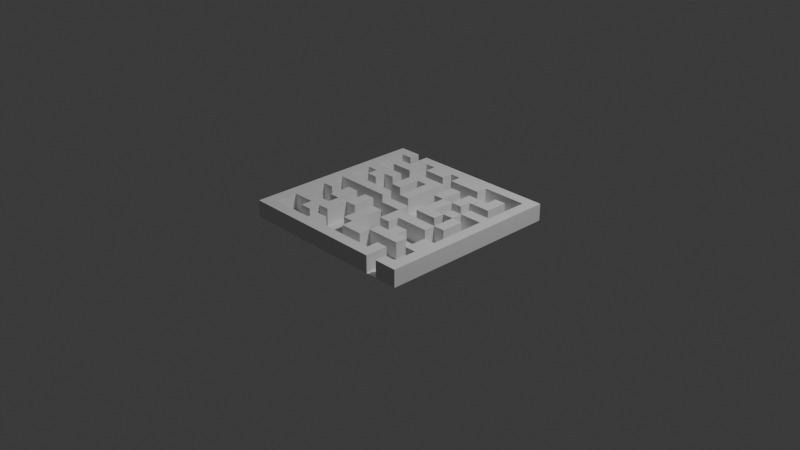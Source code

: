 # Source: untitled1.blend  (saved by Blender 4.3.34; exported with 4.5.12 LTS)
import bpy
from mathutils import Matrix  # noqa: F401  (used for matrix-valued properties, if any)

bpy.ops.wm.read_factory_settings(use_empty=True)
scene = bpy.context.scene
scene.name = 'Scene'

# ---- collections
col_collection = bpy.data.collections.new('Collection'); scene.collection.children.link(col_collection)

# ---- world
world_world = bpy.data.worlds.new('World'); scene.world = world_world
world_world.use_nodes = True; world_world.node_tree.nodes.clear()
_N = world_world.node_tree.nodes; _L = world_world.node_tree.links
n0 = _N.new('ShaderNodeOutputWorld'); n0.name = 'World Output'; n0.location = (300, 300)
n1 = _N.new('ShaderNodeBackground'); n1.name = 'Background'; n1.location = (10, 300)
n1.inputs[0].default_value = (0.05088, 0.05088, 0.05088, 1.0)
_L.new(n1.outputs[0], n0.inputs[0])
n0.is_active_output = True
world_world.color = (0.05088, 0.05088, 0.05088)
world_world.sun_shadow_jitter_overblur = 0.0

# ---- cameras
cam_camera = bpy.data.cameras.new('Camera')
cam_camera.clip_end = 100.0
cam_camera.ortho_scale = 7.314

# ---- lights
light_light = bpy.data.lights.new('Light', 'POINT')
light_light.energy = 1000.0
light_light.shadow_soft_size = 0.1

# ---- meshes
me_plane = bpy.data.meshes.new('Plane')
me_plane.from_pydata([(-1.0, -1.0, 0.0), (1.0, -1.0, 0.0), (-1.0, 1.0, 0.0), (1.0, 1.0, 0.0), (-1.0, 0.0, 0.0), (0.0, -1.0, 0.0), (1.0, 0.0, 0.0), (0.0, 1.0, 0.0), (0.0, 0.0, 0.0), (-1.0, -0.5, 0.0), (0.5, -1.0, 0.0), (1.0, 0.5, 0.0), (-0.5, 1.0, 0.0), (-1.0, 0.5, 0.0), (-0.5, -1.0, 0.0), (1.0, -0.5, 0.0), (0.5, 1.0, 0.0), (0.0, 0.5, 0.0), (0.0, -0.5, 0.0), (-0.5, 0.0, 0.0), (0.5, 0.0, 0.0), (0.5, -0.5, 0.0), (-0.5, -0.5, 0.0), (-0.5, 0.5, 0.0), (0.5, 0.5, 0.0), (-1.0, -0.75, 0.0), (0.75, -1.0, 0.0), (1.0, 0.75, 0.0), (-0.75, 1.0, 0.0), (-1.0, 0.25, 0.0), (-0.25, -1.0, 0.0), (1.0, -0.25, 0.0), (0.25, 1.0, 0.0), (0.0, 0.75, 0.0), (0.0, -0.25, 0.0), (-0.75, 0.0, 0.0), (0.25, 0.0, 0.0), (-1.0, -0.25, 0.0), (0.25, -1.0, 0.0), (1.0, 0.25, 0.0), (-0.25, 1.0, 0.0), (-1.0, 0.75, 0.0), (-0.75, -1.0, 0.0), (1.0, -0.75, 0.0), (0.75, 1.0, 0.0), (0.0, 0.25, 0.0), (0.0, -0.75, 0.0), (-0.25, 0.0, 0.0), (0.75, 0.0, 0.0), (0.5, -0.25, 0.0), (0.5, -0.75, 0.0), (0.25, -0.5, 0.0), (0.75, -0.5, 0.0), (-0.5, -0.25, 0.0), (-0.5, -0.75, 0.0), (-0.75, -0.5, 0.0), (-0.25, -0.5, 0.0), (-0.5, 0.75, 0.0), (-0.5, 0.25, 0.0), (-0.75, 0.5, 0.0), (-0.25, 0.5, 0.0), (0.5, 0.75, 0.0), (0.5, 0.25, 0.0), (0.25, 0.5, 0.0), (0.75, 0.5, 0.0), (0.75, 0.25, 0.0), (0.25, 0.25, 0.0), (0.25, 0.75, 0.0), (-0.25, 0.25, 0.0), (-0.75, 0.25, 0.0), (-0.75, 0.75, 0.0), (-0.25, -0.75, 0.0), (-0.75, -0.75, 0.0), (-0.75, -0.25, 0.0), (0.75, -0.75, 0.0), (0.25, -0.75, 0.0), (0.25, -0.25, 0.0), (0.75, -0.25, 0.0), (-0.25, -0.25, 0.0), (-0.25, 0.75, 0.0), (0.75, 0.75, 0.0), (-1.0, -0.875, 0.0), (0.875, -1.0, 0.0), (1.0, 0.875, 0.0), (-0.875, 1.0, 0.0), (-1.0, 0.125, 0.0), (-0.125, -1.0, 0.0), (1.0, -0.125, 0.0), (0.125, 1.0, 0.0), (0.0, 0.875, 0.0), (0.0, -0.125, 0.0), (-0.875, 0.0, 0.0), (0.125, 0.0, 0.0), (-1.0, -0.375, 0.0), (0.375, -1.0, 0.0), (1.0, 0.375, 0.0), (-0.375, 1.0, 0.0), (-1.0, 0.625, 0.0), (-0.625, -1.0, 0.0), (1.0, -0.625, 0.0), (0.625, 1.0, 0.0), (0.0, 0.375, 0.0), (0.0, -0.625, 0.0), (-0.375, 0.0, 0.0), (0.625, 0.0, 0.0), (0.5, -0.125, 0.0), (0.5, -0.625, 0.0), (0.125, -0.5, 0.0), (0.625, -0.5, 0.0), (-0.5, -0.125, 0.0), (-0.5, -0.625, 0.0), (-0.375, -0.5, 0.0), (-0.5, 0.875, 0.0), (-0.5, 0.375, 0.0), (-0.875, 0.5, 0.0), (-0.375, 0.5, 0.0), (0.5, 0.875, 0.0), (0.5, 0.375, 0.0), (0.125, 0.5, 0.0), (0.625, 0.5, 0.0), (-1.0, -0.625, 0.0), (0.625, -1.0, 0.0), (1.0, 0.625, 0.0), (-0.625, 1.0, 0.0), (-1.0, 0.375, 0.0), (-0.375, -1.0, 0.0), (1.0, -0.375, 0.0), (0.375, 1.0, 0.0), (0.0, 0.625, 0.0), (0.0, -0.375, 0.0), (-0.625, 0.0, 0.0), (0.375, 0.0, 0.0), (-1.0, -0.125, 0.0), (0.125, -1.0, 0.0), (1.0, 0.125, 0.0), (-0.125, 1.0, 0.0), (-1.0, 0.875, 0.0), (-0.875, -1.0, 0.0), (1.0, -0.875, 0.0), (0.875, 1.0, 0.0), (0.0, 0.125, 0.0), (0.0, -0.875, 0.0), (-0.125, 0.0, 0.0), (0.875, 0.0, 0.0), (0.5, -0.375, 0.0), (0.5, -0.875, 0.0), (0.375, -0.5, 0.0), (-0.5, -0.375, 0.0), (-0.5, -0.875, 0.0), (-0.625, -0.5, 0.0), (-0.125, -0.5, 0.0), (-0.5, 0.625, 0.0), (-0.5, 0.125, 0.0), (-0.625, 0.5, 0.0), (-0.125, 0.5, 0.0), (0.5, 0.625, 0.0), (0.5, 0.125, 0.0), (0.375, 0.5, 0.0), (0.875, 0.5, 0.0), (0.75, 0.375, 0.0), (0.75, 0.125, 0.0), (0.625, 0.25, 0.0), (0.875, 0.25, 0.0), (0.25, 0.375, 0.0), (0.25, 0.125, 0.0), (0.125, 0.25, 0.0), (0.375, 0.25, 0.0), (0.25, 0.625, 0.0), (0.125, 0.75, 0.0), (0.375, 0.75, 0.0), (-0.25, 0.375, 0.0), (-0.25, 0.125, 0.0), (-0.375, 0.25, 0.0), (-0.125, 0.25, 0.0), (-0.75, 0.375, 0.0), (-0.75, 0.125, 0.0), (-0.875, 0.25, 0.0), (-0.625, 0.25, 0.0), (-0.75, 0.875, 0.0), (-0.75, 0.625, 0.0), (-0.875, 0.75, 0.0), (-0.625, 0.75, 0.0), (-0.25, -0.625, 0.0), (-0.25, -0.875, 0.0), (-0.375, -0.75, 0.0), (-0.125, -0.75, 0.0), (-0.75, -0.625, 0.0), (-0.75, -0.875, 0.0), (-0.875, -0.75, 0.0), (-0.625, -0.75, 0.0), (-0.75, -0.125, 0.0), (-0.75, -0.375, 0.0), (-0.875, -0.25, 0.0), (-0.625, -0.25, 0.0), (0.75, -0.625, 0.0), (0.75, -0.875, 0.0), (0.625, -0.75, 0.0), (0.875, -0.75, 0.0), (0.25, -0.625, 0.0), (0.25, -0.875, 0.0), (0.125, -0.75, 0.0), (0.375, -0.75, 0.0), (0.25, -0.125, 0.0), (0.25, -0.375, 0.0), (0.125, -0.25, 0.0), (0.375, -0.25, 0.0), (0.75, -0.125, 0.0), (0.75, -0.375, 0.0), (0.625, -0.25, 0.0), (0.875, -0.25, 0.0), (-0.25, -0.125, 0.0), (-0.25, -0.375, 0.0), (-0.375, -0.25, 0.0), (-0.125, -0.25, 0.0), (-0.25, 0.625, 0.0), (-0.375, 0.75, 0.0), (-0.125, 0.75, 0.0), (0.75, 0.875, 0.0), (0.75, 0.625, 0.0), (0.625, 0.75, 0.0), (0.875, 0.75, 0.0), (0.875, 0.625, 0.0), (0.625, 0.625, 0.0), (0.625, 0.875, 0.0), (-0.125, 0.625, 0.0), (-0.375, 0.625, 0.0), (-0.375, 0.875, 0.0), (-0.125, -0.375, 0.0), (-0.375, -0.375, 0.0), (-0.375, -0.125, 0.0), (0.875, -0.375, 0.0), (0.625, -0.375, 0.0), (0.625, -0.125, 0.0), (0.375, -0.375, 0.0), (0.125, -0.375, 0.0), (0.125, -0.125, 0.0), (0.375, -0.875, 0.0), (0.125, -0.875, 0.0), (0.125, -0.625, 0.0), (0.875, -0.875, 0.0), (0.625, -0.875, 0.0), (0.625, -0.625, 0.0), (-0.625, -0.375, 0.0), (-0.875, -0.375, 0.0), (-0.875, -0.125, 0.0), (-0.625, -0.875, 0.0), (-0.875, -0.875, 0.0), (-0.875, -0.625, 0.0), (-0.125, -0.875, 0.0), (-0.375, -0.875, 0.0), (-0.375, -0.625, 0.0), (-0.625, 0.625, 0.0), (-0.875, 0.625, 0.0), (-0.875, 0.875, 0.0), (-0.625, 0.125, 0.0), (-0.875, 0.125, 0.0), (-0.875, 0.375, 0.0), (-0.125, 0.125, 0.0), (-0.375, 0.125, 0.0), (-0.375, 0.375, 0.0), (0.375, 0.625, 0.0), (0.125, 0.625, 0.0), (0.375, 0.125, 0.0), (0.125, 0.125, 0.0), (0.125, 0.375, 0.0), (0.875, 0.125, 0.0), (0.625, 0.125, 0.0), (0.625, 0.375, 0.0), (0.875, 0.375, 0.0), (0.375, 0.375, 0.0), (0.375, 0.875, 0.0), (-0.125, 0.375, 0.0), (-0.625, 0.375, 0.0), (-0.625, 0.875, 0.0), (-0.125, -0.625, 0.0), (-0.625, -0.625, 0.0), (-0.625, -0.125, 0.0), (0.875, -0.625, 0.0), (0.375, -0.625, 0.0), (0.375, -0.125, 0.0), (0.875, -0.125, 0.0), (-0.125, -0.125, 0.0), (-0.125, 0.875, 0.0), (0.875, 0.875, 0.0), (-1.0, -0.875, 0.1864), (-1.0, -1.0, 0.1864), (0.875, -1.0, 0.1864), (1.0, -1.0, 0.1864), (1.0, 0.875, 0.1864), (1.0, 1.0, 0.1864), (-0.875, 1.0, 0.1864), (-1.0, 1.0, 0.1864), (-1.0, 0.125, 0.1864), (-1.0, 0.0, 0.1864), (-0.125, -1.0, 0.1864), (0.0, -1.0, 0.1864), (1.0, -0.125, 0.1864), (1.0, 0.0, 0.1864), (0.125, 1.0, 0.1864), (0.0, 1.0, 0.1864), (0.0, 0.875, 0.1864), (0.0, -0.125, 0.1864), (0.0, 0.0, 0.1864), (-0.875, 0.0, 0.1864), (0.125, 0.0, 0.1864), (-1.0, -0.375, 0.1864), (-1.0, -0.5, 0.1864), (0.375, -1.0, 0.1864), (0.5, -1.0, 0.1864), (1.0, 0.375, 0.1864), (1.0, 0.5, 0.1864), (-0.375, 1.0, 0.1864), (-0.5, 1.0, 0.1864), (-1.0, 0.625, 0.1864), (-1.0, 0.5, 0.1864), (-0.625, -1.0, 0.1864), (-0.5, -1.0, 0.1864), (1.0, -0.625, 0.1864), (1.0, -0.5, 0.1864), (0.625, 1.0, 0.1864), (0.5, 1.0, 0.1864), (0.0, 0.375, 0.1864), (0.0, 0.5, 0.1864), (0.0, -0.625, 0.1864), (0.0, -0.5, 0.1864), (-0.375, 0.0, 0.1864), (-0.5, 0.0, 0.1864), (0.5, -0.625, 0.1864), (0.5, -0.5, 0.1864), (0.625, -0.5, 0.1864), (-0.5, -0.625, 0.1864), (-0.5, -0.5, 0.1864), (-0.875, -0.5, 0.1864), (-0.375, -0.5, 0.1864), (-0.5, 0.875, 0.1864), (-0.5, 0.375, 0.1864), (-0.5, 0.5, 0.1864), (-0.875, 0.5, 0.1864), (0.5, 0.875, 0.1864), (0.5, 0.375, 0.1864), (0.5, 0.5, 0.1864), (0.625, 0.5, 0.1864), (-1.0, -0.625, 0.1864), (-1.0, -0.75, 0.1864), (1.0, 0.625, 0.1864), (1.0, 0.75, 0.1864), (-1.0, 0.375, 0.1864), (-1.0, 0.25, 0.1864), (-0.375, -1.0, 0.1864), (-0.25, -1.0, 0.1864), (1.0, -0.375, 0.1864), (1.0, -0.25, 0.1864), (0.375, 1.0, 0.1864), (0.25, 1.0, 0.1864), (0.0, -0.375, 0.1864), (0.0, -0.25, 0.1864), (-0.625, 0.0, 0.1864), (-0.75, 0.0, 0.1864), (0.375, 0.0, 0.1864), (0.25, 0.0, 0.1864), (-1.0, -0.125, 0.1864), (-1.0, -0.25, 0.1864), (0.125, -1.0, 0.1864), (0.25, -1.0, 0.1864), (1.0, 0.125, 0.1864), (1.0, 0.25, 0.1864), (-0.125, 1.0, 0.1864), (-0.25, 1.0, 0.1864), (-1.0, 0.875, 0.1864), (-1.0, 0.75, 0.1864), (-0.875, -1.0, 0.1864), (-0.75, -1.0, 0.1864), (1.0, -0.875, 0.1864), (1.0, -0.75, 0.1864), (0.875, 1.0, 0.1864), (0.75, 1.0, 0.1864), (0.0, 0.125, 0.1864), (0.0, 0.25, 0.1864), (0.5, -0.875, 0.1864), (0.5, -0.75, 0.1864), (0.375, -0.5, 0.1864), (0.25, -0.5, 0.1864), (0.875, -0.5, 0.1864), (0.75, -0.5, 0.1864), (-0.5, -0.375, 0.1864), (-0.5, -0.25, 0.1864), (-0.625, -0.5, 0.1864), (-0.75, -0.5, 0.1864), (-0.5, 0.625, 0.1864), (-0.5, 0.75, 0.1864), (-0.625, 0.5, 0.1864), (-0.75, 0.5, 0.1864), (-0.125, 0.5, 0.1864), (-0.25, 0.5, 0.1864), (0.5, 0.125, 0.1864), (0.5, 0.25, 0.1864), (0.625, 0.25, 0.1864), (0.875, 0.25, 0.1864), (0.75, 0.25, 0.1864), (0.25, 0.375, 0.1864), (0.25, 0.5, 0.1864), (0.25, 0.125, 0.1864), (0.25, 0.25, 0.1864), (0.375, 0.25, 0.1864), (0.25, 0.875, 0.1864), (0.125, 0.75, 0.1864), (0.0, 0.75, 0.1864), (0.375, 0.75, 0.1864), (0.25, 0.75, 0.1864), (-0.25, 0.375, 0.1864), (-0.75, 0.375, 0.1864), (-0.875, 0.25, 0.1864), (-0.625, 0.25, 0.1864), (-0.75, 0.25, 0.1864), (-0.75, 0.875, 0.1864), (-0.75, 1.0, 0.1864), (-0.75, 0.625, 0.1864), (-0.75, 0.75, 0.1864), (-0.875, 0.75, 0.1864), (-0.625, 0.75, 0.1864), (-0.25, -0.875, 0.1864), (-0.25, -0.75, 0.1864), (-0.75, -0.625, 0.1864), (-0.875, -0.75, 0.1864), (-0.875, -0.25, 0.1864), (0.75, -0.625, 0.1864), (0.625, -0.75, 0.1864), (0.25, -0.625, 0.1864), (0.125, -0.75, 0.1864), (0.0, -0.75, 0.1864), (0.25, -0.375, 0.1864), (0.25, -0.25, 0.1864), (0.375, -0.25, 0.1864), (0.75, -0.125, 0.1864), (0.75, 0.0, 0.1864), (0.625, -0.25, 0.1864), (0.5, -0.25, 0.1864), (-0.25, -0.375, 0.1864), (-0.25, -0.25, 0.1864), (-0.25, 0.875, 0.1864), (-0.125, 0.75, 0.1864), (-0.25, 0.75, 0.1864), (0.75, 0.875, 0.1864), (0.75, 0.625, 0.1864), (0.75, 0.75, 0.1864), (0.75, -1.0, 0.1864), (-0.25, 0.0, 0.1864), (0.625, 0.0, 0.1864), (0.5, -0.125, 0.1864), (-0.5, -0.125, 0.1864), (-0.5, -0.75, 0.1864), (-0.375, 0.5, 0.1864), (0.125, 0.5, 0.1864), (0.75, 0.5, 0.1864), (0.625, -1.0, 0.1864), (-0.625, 1.0, 0.1864), (0.0, 0.625, 0.1864), (0.5, 0.0, 0.1864), (0.0, -0.875, 0.1864), (-0.125, 0.0, 0.1864), (0.875, 0.0, 0.1864), (0.5, -0.375, 0.1864), (-0.5, -0.875, 0.1864), (-0.125, -0.5, 0.1864), (-0.5, 0.125, 0.1864), (0.5, 0.625, 0.1864), (0.375, 0.5, 0.1864), (0.875, 0.5, 0.1864), (0.75, 0.375, 0.1864), (0.75, 0.125, 0.1864), (0.25, 0.625, 0.1864), (-0.25, 0.25, 0.1864), (-0.25, 0.125, 0.1864), (-0.375, 0.25, 0.1864), (-0.125, 0.25, 0.1864), (-0.75, 0.125, 0.1864), (-0.375, -0.75, 0.1864), (-0.75, -0.875, 0.1864), (-0.625, -0.75, 0.1864), (-0.75, -0.25, 0.1864), (-0.75, -0.125, 0.1864), (-0.75, -0.375, 0.1864), (-0.625, -0.25, 0.1864), (0.75, -0.875, 0.1864), (0.875, -0.75, 0.1864), (0.25, -0.75, 0.1864), (0.25, -0.875, 0.1864), (0.25, -0.125, 0.1864), (0.125, -0.25, 0.1864), (0.75, -0.375, 0.1864), (0.875, -0.25, 0.1864), (-0.25, -0.125, 0.1864), (-0.375, -0.25, 0.1864), (-0.125, -0.25, 0.1864), (-0.25, 0.625, 0.1864), (-0.375, 0.75, 0.1864), (0.625, 0.75, 0.1864), (0.875, 0.75, 0.1864), (0.875, 0.625, 0.1864), (0.625, 0.625, 0.1864), (0.625, 0.875, 0.1864), (-0.125, 0.625, 0.1864), (-0.375, 0.625, 0.1864), (-0.375, 0.875, 0.1864), (-0.125, -0.375, 0.1864), (-0.375, -0.375, 0.1864), (-0.375, -0.125, 0.1864), (0.875, -0.375, 0.1864), (0.625, -0.125, 0.1864), (0.375, -0.375, 0.1864), (0.125, -0.375, 0.1864), (0.125, -0.125, 0.1864), (0.375, -0.875, 0.1864), (0.125, -0.875, 0.1864), (0.125, -0.625, 0.1864), (0.875, -0.875, 0.1864), (0.625, -0.875, 0.1864), (0.625, -0.625, 0.1864), (-0.625, -0.375, 0.1864), (-0.875, -0.375, 0.1864), (-0.875, -0.125, 0.1864), (-0.625, -0.875, 0.1864), (-0.875, -0.875, 0.1864), (-0.875, -0.625, 0.1864), (-0.125, -0.875, 0.1864), (-0.375, -0.875, 0.1864), (-0.375, -0.625, 0.1864), (-0.625, 0.625, 0.1864), (-0.875, 0.625, 0.1864), (-0.875, 0.875, 0.1864), (-0.625, 0.125, 0.1864), (-0.875, 0.125, 0.1864), (-0.875, 0.375, 0.1864), (-0.125, 0.125, 0.1864), (-0.375, 0.125, 0.1864), (-0.375, 0.375, 0.1864), (0.375, 0.625, 0.1864), (0.125, 0.625, 0.1864), (0.125, 0.875, 0.1864), (0.375, 0.125, 0.1864), (0.125, 0.375, 0.1864), (0.875, 0.125, 0.1864), (0.625, 0.125, 0.1864), (0.625, 0.375, 0.1864), (0.875, 0.375, 0.1864), (0.375, 0.375, 0.1864), (0.375, 0.875, 0.1864), (-0.125, 0.375, 0.1864), (-0.625, 0.375, 0.1864), (-0.625, 0.875, 0.1864), (-0.125, -0.625, 0.1864), (-0.625, -0.625, 0.1864), (-0.625, -0.125, 0.1864), (0.875, -0.625, 0.1864), (0.375, -0.625, 0.1864), (0.375, -0.125, 0.1864), (0.875, -0.125, 0.1864), (-0.125, -0.125, 0.1864), (-0.125, 0.875, 0.1864), (0.875, 0.875, 0.1864)], [], [(205, 49, 436, 432), (242, 147, 384, 518), (159, 267, 543, 468), (103, 47, 446, 325), (279, 105, 20, 131), (102, 46, 429, 323), (267, 161, 396, 543), (276, 109, 19, 130), (140, 45, 377, 376), (45, 101, 321, 377), (193, 242, 518, 482), (139, 44, 375, 374), (44, 100, 319, 375), (160, 266, 542, 469), (138, 43, 373, 372), (43, 99, 317, 373), (267, 159, 64, 119), (266, 160, 65, 161), (200, 75, 485, 428), (106, 241, 517, 327), (263, 164, 66, 165), (262, 156, 62, 166), (156, 266, 542, 394), (261, 167, 67, 168), (260, 155, 61, 169), (137, 42, 371, 370), (258, 171, 68, 172), (42, 98, 315, 371), (266, 104, 447, 542), (255, 175, 69, 176), (254, 152, 58, 177), (136, 41, 369, 368), (252, 179, 70, 180), (41, 97, 313, 369), (250, 182, 56, 111), (75, 198, 427, 485), (248, 141, 46, 185), (241, 108, 329, 517), (246, 187, 72, 188), (245, 148, 54, 189), (244, 190, 35, 91), (243, 191, 73, 192), (266, 161, 396, 542), (241, 194, 52, 108), (240, 195, 74, 196), (135, 40, 367, 366), (238, 198, 51, 107), (237, 199, 75, 200), (236, 145, 50, 201), (235, 202, 36, 92), (40, 96, 311, 367), (233, 144, 49, 205), (134, 39, 365, 364), (231, 207, 77, 208), (39, 95, 309, 365), (229, 210, 47, 103), (133, 38, 363, 362), (38, 94, 307, 363), (195, 26, 445, 483), (225, 214, 79, 215), (224, 128, 33, 216), (121, 240, 516, 454), (265, 143, 460, 541), (132, 37, 361, 360), (218, 221, 220, 80), (64, 158, 221, 218), (37, 93, 305, 361), (155, 222, 219, 61), (240, 196, 426, 516), (162, 265, 541, 397), (36, 131, 358, 359), (61, 219, 223, 116), (219, 80, 217, 223), (214, 224, 216, 79), (264, 163, 399, 540), (35, 130, 356, 357), (151, 225, 215, 57), (23, 115, 225, 151), (91, 35, 357, 303), (192, 73, 479, 424), (57, 215, 226, 112), (239, 195, 483, 515), (211, 227, 213, 78), (56, 150, 227, 211), (129, 34, 355, 354), (147, 228, 212, 53), (55, 191, 481, 387), (111, 56, 211, 228), (109, 229, 103, 19), (53, 212, 229, 109), (89, 33, 406, 300), (207, 230, 209, 77), (73, 190, 480, 479), (197, 239, 515, 484), (144, 231, 208, 49), (21, 108, 231, 144), (108, 52, 207, 231), (105, 232, 104, 20), (118, 264, 540, 452), (208, 77, 206, 232), (203, 233, 205, 76), (51, 146, 233, 203), (127, 32, 353, 352), (129, 234, 204, 34), (18, 107, 234, 129), (107, 51, 203, 234), (32, 88, 298, 353), (34, 204, 235, 90), (189, 54, 450, 478), (199, 236, 201, 75), (198, 238, 514, 427), (126, 31, 351, 350), (141, 237, 200, 46), (31, 87, 296, 351), (238, 102, 323, 514), (102, 238, 107, 18), (125, 30, 349, 348), (30, 86, 294, 349), (195, 239, 197, 74), (124, 29, 347, 346), (29, 85, 292, 347), (28, 84, 290, 415), (199, 237, 513, 486), (121, 26, 195, 240), (156, 262, 539, 394), (50, 196, 241, 106), (196, 74, 194, 241), (191, 242, 193, 73), (55, 149, 242, 191), (149, 22, 147, 242), (122, 27, 345, 344), (27, 83, 288, 345), (71, 184, 476, 421), (237, 141, 458, 513), (26, 82, 286, 445), (120, 25, 343, 342), (187, 245, 189, 72), (25, 81, 284, 343), (262, 166, 403, 539), (24, 119, 341, 340), (145, 236, 512, 378), (236, 199, 486, 512), (117, 24, 340, 339), (218, 80, 444, 443), (188, 72, 186, 247), (183, 248, 185, 71), (79, 216, 440, 441), (202, 235, 511, 487), (148, 249, 184, 54), (167, 261, 537, 470), (90, 235, 511, 301), (113, 23, 336, 335), (54, 184, 250, 110), (184, 71, 182, 250), (235, 204, 488, 511), (59, 153, 251, 179), (153, 23, 151, 251), (261, 118, 452, 537), (174, 69, 413, 410), (114, 59, 179, 252), (235, 92, 304, 511), (234, 203, 430, 510), (180, 70, 178, 253), (175, 254, 177, 69), (155, 260, 536, 465), (172, 68, 471, 473), (211, 78, 438, 437), (47, 171, 472, 446), (260, 157, 466, 536), (68, 170, 409, 471), (204, 234, 510, 488), (176, 69, 174, 256), (171, 257, 173, 68), (47, 142, 257, 171), (142, 8, 140, 257), (152, 258, 172, 58), (108, 21, 328, 329), (144, 233, 509, 461), (113, 259, 115, 23), (58, 172, 259, 113), (49, 208, 435, 436), (167, 260, 169, 67), (63, 157, 260, 167), (168, 67, 408, 405), (128, 261, 168, 33), (17, 118, 261, 128), (63, 167, 470, 400), (233, 146, 380, 509), (259, 172, 473, 535), (206, 48, 434, 433), (115, 259, 535, 451), (76, 205, 432, 431), (232, 206, 433, 508), (140, 263, 165, 45), (8, 92, 263, 140), (92, 36, 164, 263), (101, 264, 118, 17), (45, 165, 264, 101), (165, 66, 163, 264), (160, 265, 162, 65), (48, 143, 265, 160), (171, 258, 534, 472), (19, 103, 325, 326), (20, 104, 266, 156), (232, 105, 448, 508), (117, 267, 119, 24), (62, 161, 267, 117), (258, 152, 464, 534), (159, 268, 158, 64), (102, 18, 324, 323), (217, 283, 559, 442), (163, 269, 157, 63), (203, 76, 431, 430), (166, 62, 117, 269), (164, 36, 359, 401), (208, 232, 508, 435), (169, 61, 116, 270), (170, 271, 154, 60), (68, 173, 271, 170), (101, 17, 322, 321), (283, 220, 497, 559), (163, 66, 402, 399), (177, 58, 113, 272), (178, 273, 123, 28), (70, 181, 273, 178), (104, 232, 508, 447), (182, 274, 150, 56), (71, 185, 274, 182), (185, 46, 102, 274), (100, 16, 320, 319), (72, 189, 275, 186), (257, 140, 376, 533), (190, 276, 130, 35), (73, 193, 276, 190), (99, 15, 318, 317), (282, 89, 300, 558), (74, 197, 277, 194), (46, 200, 428, 429), (161, 65, 398, 396), (75, 201, 278, 198), (201, 50, 106, 278), (202, 279, 131, 36), (98, 14, 316, 315), (48, 160, 469, 434), (206, 280, 143, 48), (77, 209, 280, 206), (97, 13, 314, 313), (210, 281, 142, 47), (78, 213, 281, 210), (213, 34, 90, 281), (216, 282, 558, 440), (51, 198, 427, 381), (216, 33, 89, 282), (173, 257, 533, 474), (80, 220, 283, 217), (96, 12, 312, 311), (559, 288, 289, 374), (558, 300, 299, 366), (557, 301, 302, 459), (556, 296, 297, 460), (554, 327, 328, 380), (553, 317, 318, 382), (551, 330, 331, 386), (550, 323, 324, 463), (549, 334, 312, 455), (548, 335, 336, 390), (547, 321, 322, 392), (546, 338, 320, 352), (545, 339, 340, 466), (544, 309, 310, 467), (541, 364, 365, 397), (540, 399, 400, 452), (538, 404, 353, 298), (535, 409, 393, 451), (533, 376, 377, 474), (532, 410, 391, 337), (529, 414, 415, 290), (527, 388, 389, 419), (525, 420, 421, 476), (523, 422, 387, 332), (518, 384, 385, 482), (515, 372, 373, 484), (510, 430, 431, 488), (508, 433, 434, 447), (507, 350, 351, 490), (505, 437, 438, 492), (504, 354, 355, 493), (503, 439, 367, 311), (500, 442, 375, 319), (499, 443, 444, 496), (498, 344, 345, 497), (467, 310, 344, 498), (340, 341, 499, 465), (341, 453, 443, 499), (338, 500, 319, 320), (393, 392, 501, 494), (392, 322, 456, 501), (451, 393, 494, 502), (334, 503, 311, 312), (495, 441, 439, 503), (463, 324, 354, 504), (331, 333, 505, 384), (492, 438, 491, 506), (383, 382, 507, 489), (382, 318, 350, 507), (436, 435, 508, 448), (380, 328, 461, 509), (301, 511, 304, 302), (488, 431, 487, 511), (363, 307, 512, 486), (307, 308, 378, 512), (295, 362, 513, 458), (362, 363, 486, 513), (429, 428, 514, 323), (428, 485, 427, 514), (445, 286, 515, 483), (286, 287, 372, 515), (378, 516, 426, 379), (308, 454, 516, 378), (327, 517, 329, 328), (305, 519, 424, 361), (306, 332, 519, 305), (332, 387, 481, 519), (360, 520, 303, 293), (361, 424, 520, 360), (424, 479, 480, 520), (371, 315, 521, 477), (315, 316, 462, 521), (284, 522, 423, 343), (285, 370, 522, 284), (370, 371, 477, 522), (342, 523, 332, 306), (343, 423, 523, 342), (349, 294, 524, 420), (294, 295, 458, 524), (316, 348, 525, 462), (348, 349, 420, 525), (330, 526, 333, 331), (416, 527, 419, 417), (313, 528, 418, 369), (314, 337, 528, 313), (368, 529, 290, 291), (369, 418, 529, 368), (357, 356, 530, 475), (356, 326, 464, 530), (292, 531, 411, 347), (293, 303, 531, 292), (303, 357, 475, 531), (346, 532, 337, 314), (347, 411, 532, 346), (326, 325, 534, 464), (325, 446, 472, 534), (473, 471, 409, 535), (466, 340, 465, 536), (452, 400, 470, 537), (300, 538, 298, 299), (406, 405, 538, 300), (405, 408, 404, 538), (401, 539, 403, 402), (359, 358, 539, 401), (358, 457, 394, 539), (460, 297, 364, 541), (394, 542, 396, 395), (447, 434, 469, 542), (396, 398, 468, 543), (398, 397, 544, 468), (397, 365, 309, 544), (402, 403, 545, 399), (404, 546, 352, 353), (408, 407, 546, 404), (474, 377, 321, 547), (410, 548, 390, 391), (413, 412, 548, 410), (419, 389, 334, 549), (422, 551, 386, 387), (478, 450, 330, 551), (482, 385, 449, 552), (425, 553, 382, 383), (484, 373, 317, 553), (427, 554, 380, 381), (431, 432, 555, 487), (432, 436, 448, 555), (490, 351, 296, 556), (439, 558, 366, 367), (441, 440, 558, 439), (442, 559, 374, 375), (497, 345, 288, 559), (158, 268, 544, 467), (243, 192, 424, 519), (207, 52, 383, 489), (50, 145, 378, 379), (268, 159, 468, 544), (146, 51, 381, 380), (191, 243, 519, 481), (157, 269, 545, 466), (244, 91, 303, 520), (78, 210, 491, 438), (53, 109, 449, 385), (147, 53, 385, 384), (166, 269, 545, 403), (54, 110, 330, 450), (269, 163, 399, 545), (149, 55, 387, 386), (269, 117, 339, 545), (190, 244, 520, 480), (34, 213, 493, 355), (57, 112, 334, 389), (151, 57, 389, 388), (169, 270, 546, 407), (245, 187, 477, 521), (215, 79, 441, 495), (59, 114, 337, 391), (153, 59, 391, 390), (270, 116, 338, 546), (148, 245, 521, 462), (60, 154, 392, 393), (154, 271, 547, 392), (246, 188, 423, 522), (271, 173, 474, 547), (64, 218, 443, 453), (62, 156, 394, 395), (80, 219, 496, 444), (187, 246, 522, 477), (119, 64, 453, 341), (220, 221, 498, 497), (9, 120, 342, 306), (177, 272, 548, 412), (188, 247, 523, 423), (221, 158, 467, 498), (10, 121, 454, 308), (11, 122, 344, 310), (161, 62, 395, 396), (272, 113, 335, 548), (247, 186, 422, 523), (12, 123, 455, 312), (65, 162, 397, 398), (123, 273, 549, 455), (219, 222, 499, 496), (13, 124, 346, 314), (163, 63, 400, 399), (273, 181, 419, 549), (14, 125, 348, 316), (66, 164, 401, 402), (248, 183, 420, 524), (222, 155, 465, 499), (15, 126, 350, 318), (141, 248, 524, 458), (16, 127, 352, 320), (150, 274, 550, 463), (184, 249, 525, 476), (17, 128, 456, 322), (18, 129, 354, 324), (249, 148, 462, 525), (116, 223, 500, 338), (130, 19, 326, 356), (33, 168, 405, 406), (274, 102, 323, 550), (223, 217, 442, 500), (131, 20, 457, 358), (67, 169, 407, 408), (250, 111, 333, 526), (4, 132, 360, 293), (170, 60, 393, 409), (275, 189, 478, 551), (5, 133, 362, 295), (186, 275, 551, 422), (110, 250, 526, 330), (224, 214, 494, 501), (6, 134, 364, 297), (128, 224, 501, 456), (7, 135, 366, 299), (2, 136, 368, 291), (276, 193, 482, 552), (225, 115, 451, 502), (0, 137, 370, 285), (179, 251, 527, 416), (1, 138, 372, 287), (109, 276, 552, 449), (251, 151, 388, 527), (214, 225, 502, 494), (3, 139, 374, 289), (69, 177, 412, 413), (252, 180, 418, 528), (178, 28, 415, 414), (277, 197, 484, 553), (114, 252, 528, 337), (226, 215, 495, 503), (70, 179, 416, 417), (194, 277, 553, 425), (112, 226, 503, 334), (8, 142, 459, 302), (181, 70, 417, 419), (213, 227, 504, 493), (21, 144, 461, 328), (81, 0, 285, 284), (180, 253, 529, 418), (227, 150, 463, 504), (183, 71, 421, 420), (198, 278, 554, 427), (82, 1, 287, 286), (278, 106, 327, 554), (83, 3, 289, 288), (253, 178, 414, 529), (84, 2, 291, 290), (212, 228, 505, 492), (147, 22, 331, 384), (85, 4, 293, 292), (111, 228, 505, 333), (279, 202, 487, 555), (86, 5, 295, 294), (254, 175, 475, 530), (228, 147, 384, 505), (22, 149, 386, 331), (105, 279, 555, 448), (87, 6, 297, 296), (152, 254, 530, 464), (228, 211, 437, 505), (143, 280, 556, 460), (88, 7, 299, 298), (255, 176, 411, 531), (280, 209, 490, 556), (229, 212, 492, 506), (23, 153, 390, 336), (175, 255, 531, 475), (210, 229, 506, 491), (142, 281, 557, 459), (92, 8, 302, 304), (209, 230, 507, 490), (52, 194, 425, 383), (93, 9, 306, 305), (176, 256, 532, 411), (20, 156, 394, 457), (94, 10, 308, 307), (230, 207, 489, 507), (196, 50, 379, 426), (281, 90, 301, 557), (95, 11, 310, 309), (256, 174, 410, 532)])
_uv = me_plane.uv_layers.new(name='UVMap')
_uv.uv.foreach_set('vector', [2.956, 8.913, 2.956, 9.902, 1.481, 9.902, 1.481, 8.913, 3.962, 15.33, 2.973, 15.33, 2.973, 13.86, 3.962, 13.86, 1.481, 12.87, 1.481, 13.86, 0.005157, 13.86, 0.005157, 12.87, 8.892, 2.977, 8.892, 3.967, 7.416, 3.967, 7.416, 2.977, -5.913, -9.884, -4.924, -9.884, -4.924, -8.894, -5.913, -8.894, 6.427, 15.33, 5.438, 15.33, 5.438, 13.86, 6.427, 13.86, 7.902, 15.33, 6.913, 15.33, 6.913, 13.86, 7.902, 13.86, -13.83, -9.884, -12.84, -9.884, -12.84, -8.894, -13.83, -8.894, 11.84, -0.98, 11.84, 0.009297, 10.37, 0.009297, 10.37, -0.98, 11.84, 0.009297, 11.84, 0.9986, 10.37, 0.9986, 10.37, 0.009297, 4.448, 12.87, 4.448, 13.86, 2.973, 13.86, 2.973, 12.87, -1.47, 0.009296, -1.47, 0.9986, -2.946, 0.9986, -2.946, 0.009296, -1.47, 0.9986, -1.47, 1.988, -2.946, 1.988, -2.946, 0.9986, 8.892, 15.33, 7.902, 15.33, 7.902, 13.86, 8.892, 13.86, 13.37, -15.82, 13.37, -14.83, 11.89, -14.83, 11.89, -15.82, 13.37, -14.83, 13.37, -13.84, 11.89, -13.84, 11.89, -14.83, -3.935, -5.927, -2.946, -5.927, -2.946, -4.937, -3.935, -4.937, -3.935, -7.905, -2.946, -7.905, -2.946, -6.916, -3.935, -6.916, 8.892, 12.87, 8.892, 13.86, 7.416, 13.86, 7.416, 12.87, 6.913, 9.902, 6.913, 10.89, 5.438, 10.89, 5.438, 9.902, -7.892, -7.905, -6.903, -7.905, -6.903, -6.916, -7.892, -6.916, -5.913, -7.905, -4.924, -7.905, -4.924, -6.916, -5.913, -6.916, 9.881, 15.33, 8.892, 15.33, 8.892, 13.86, 9.881, 13.86, -7.892, -3.948, -6.903, -3.948, -6.903, -2.959, -7.892, -2.959, -5.913, -3.948, -4.924, -3.948, -4.924, -2.959, -5.913, -2.959, 0.005156, 0.009296, 0.005156, 0.9986, -1.47, 0.9986, -1.47, 0.009296, -11.85, -7.905, -10.86, -7.905, -10.86, -6.916, -11.85, -6.916, 0.005156, 0.9986, 0.005156, 1.988, -1.47, 1.988, -1.47, 0.9986, 13.32, 10.89, 13.32, 11.88, 11.84, 11.88, 11.84, 10.89, -15.81, -7.905, -14.82, -7.905, -14.82, -6.916, -15.81, -6.916, -13.83, -7.905, -12.84, -7.905, -12.84, -6.916, -13.83, -6.916, 14.84, -15.82, 14.84, -14.83, 13.37, -14.83, 13.37, -15.82, -15.81, -3.948, -14.82, -3.948, -14.82, -2.959, -15.81, -2.959, 14.84, -14.83, 14.84, -13.84, 13.37, -13.84, 13.37, -14.83, -11.85, -13.84, -10.86, -13.84, -10.86, -12.85, -11.85, -12.85, 10.87, 15.33, 9.881, 15.33, 9.881, 13.86, 10.87, 13.86, -9.871, -15.82, -8.881, -15.82, -8.881, -14.83, -9.871, -14.83, 17.26, 0.4953, 16.27, 0.4953, 16.27, -0.98, 17.26, -0.98, -15.81, -15.82, -14.82, -15.82, -14.82, -14.83, -15.81, -14.83, -13.83, -15.82, -12.84, -15.82, -12.84, -14.83, -13.83, -14.83, -15.81, -9.884, -14.82, -9.884, -14.82, -8.894, -15.81, -8.894, -15.81, -11.86, -14.82, -11.86, -14.82, -10.87, -15.81, -10.87, 17.26, 1.971, 16.27, 1.971, 16.27, 0.4953, 17.26, 0.4953, -3.935, -13.84, -2.946, -13.84, -2.946, -12.85, -3.935, -12.85, -3.935, -15.82, -2.946, -15.82, -2.946, -14.83, -3.935, -14.83, -1.47, 7.924, -1.47, 8.913, -2.946, 8.913, -2.946, 7.924, -7.892, -13.84, -6.903, -13.84, -6.903, -12.85, -7.892, -12.85, -7.892, -15.82, -6.903, -15.82, -6.903, -14.83, -7.892, -14.83, -5.913, -15.82, -4.924, -15.82, -4.924, -14.83, -5.913, -14.83, -7.892, -9.884, -6.903, -9.884, -6.903, -8.894, -7.892, -8.894, -1.47, 8.913, -1.47, 9.902, -2.946, 9.902, -2.946, 8.913, -5.913, -11.86, -4.924, -11.86, -4.924, -10.87, -5.913, -10.87, 13.37, -7.905, 13.37, -6.916, 11.89, -6.916, 11.89, -7.905, -3.935, -11.86, -2.946, -11.86, -2.946, -10.87, -3.935, -10.87, 13.37, -6.916, 13.37, -5.927, 11.89, -5.927, 11.89, -6.916, -11.85, -9.884, -10.86, -9.884, -10.86, -8.894, -11.85, -8.894, 0.005156, 7.924, 0.005156, 8.913, -1.47, 8.913, -1.47, 7.924, 0.005156, 8.913, 0.005155, 9.902, -1.47, 9.902, -1.47, 8.913, 17.26, 3.446, 16.27, 3.446, 16.27, 1.971, 17.26, 1.971, -11.85, -3.948, -10.86, -3.948, -10.86, -2.959, -11.85, -2.959, -9.871, -3.948, -8.881, -3.948, -8.881, -2.959, -9.871, -2.959, 13.32, 12.87, 13.32, 13.86, 11.84, 13.86, 11.84, 12.87, 1.481, 3.967, 1.481, 4.956, 0.005158, 4.956, 0.005158, 3.967, 14.84, -7.905, 14.84, -6.916, 13.37, -6.916, 13.37, -7.905, -2.946, -3.948, -1.956, -3.948, -1.956, -2.959, -2.946, -2.959, -2.946, -4.937, -1.956, -4.937, -1.956, -3.948, -2.946, -3.948, 14.84, -6.916, 14.84, -5.927, 13.37, -5.927, 13.37, -6.916, -4.924, -3.948, -3.935, -3.948, -3.935, -2.959, -4.924, -2.959, 13.32, 13.86, 13.32, 14.85, 11.84, 14.85, 11.84, 13.86, 1.481, 2.977, 1.481, 3.967, 0.005158, 3.967, 0.005158, 2.977, 14.79, 10.89, 14.79, 11.88, 13.32, 11.88, 13.32, 10.89, -4.924, -2.959, -3.935, -2.959, -3.935, -1.969, -4.924, -1.969, -3.935, -2.959, -2.946, -2.959, -2.946, -1.969, -3.935, -1.969, -10.86, -3.948, -9.871, -3.948, -9.871, -2.959, -10.86, -2.959, 17.26, 4.921, 16.27, 4.921, 16.27, 3.446, 17.26, 3.446, 8.892, 0.009297, 8.892, 0.9986, 7.416, 0.9986, 7.416, 0.009297, -12.84, -3.948, -11.85, -3.948, -11.85, -2.959, -12.84, -2.959, -12.84, -4.937, -11.85, -4.937, -11.85, -3.948, -12.84, -3.948, 8.892, -0.98, 8.892, 0.009297, 7.416, 0.009297, 7.416, -0.98, 17.26, 6.431, 16.27, 6.431, 16.27, 4.956, 17.26, 4.956, -12.84, -2.959, -11.85, -2.959, -11.85, -1.969, -12.84, -1.969, 17.26, 8.41, 16.27, 8.41, 16.27, 6.934, 17.26, 6.934, -10.86, -11.86, -9.871, -11.86, -9.871, -10.87, -10.86, -10.87, -10.86, -12.85, -9.871, -12.85, -9.871, -11.86, -10.86, -11.86, 4.448, 10.89, 4.448, 11.88, 2.973, 11.88, 2.973, 10.89, -12.84, -11.86, -11.85, -11.86, -11.85, -10.87, -12.84, -10.87, 17.26, 9.885, 16.27, 9.885, 16.27, 8.41, 17.26, 8.41, -11.85, -12.85, -10.86, -12.85, -10.86, -11.86, -11.85, -11.86, -12.84, -9.884, -11.85, -9.884, -11.85, -8.894, -12.84, -8.894, -12.84, -10.87, -11.85, -10.87, -11.85, -9.884, -12.84, -9.884, 17.26, 11.36, 16.27, 11.36, 16.27, 9.885, 17.26, 9.885, -2.946, -11.86, -1.956, -11.86, -1.956, -10.87, -2.946, -10.87, 17.26, 12.84, 16.27, 12.84, 16.27, 11.36, 17.26, 11.36, 14.79, 13.86, 14.79, 14.85, 13.32, 14.85, 13.32, 13.86, -4.924, -11.86, -3.935, -11.86, -3.935, -10.87, -4.924, -10.87, -4.924, -12.85, -3.935, -12.85, -3.935, -11.86, -4.924, -11.86, -3.935, -12.85, -2.946, -12.85, -2.946, -11.86, -3.935, -11.86, -4.924, -9.884, -3.935, -9.884, -3.935, -8.894, -4.924, -8.894, 16.27, 0.009297, 16.27, 0.9986, 14.79, 0.9986, 14.79, 0.009297, -3.935, -10.87, -2.946, -10.87, -2.946, -9.884, -3.935, -9.884, -6.903, -11.86, -5.913, -11.86, -5.913, -10.87, -6.903, -10.87, -6.903, -12.85, -5.913, -12.85, -5.913, -11.86, -6.903, -11.86, -1.47, 3.967, -1.47, 4.956, -2.946, 4.956, -2.946, 3.967, -8.881, -11.86, -7.892, -11.86, -7.892, -10.87, -8.881, -10.87, -8.881, -12.85, -7.892, -12.85, -7.892, -11.86, -8.881, -11.86, -7.892, -12.85, -6.903, -12.85, -6.903, -11.86, -7.892, -11.86, -1.47, 4.956, -1.47, 5.945, -2.946, 5.945, -2.946, 4.956, -8.881, -10.87, -7.892, -10.87, -7.892, -9.884, -8.881, -9.884, 17.26, 14.35, 16.27, 14.35, 16.27, 12.87, 17.26, 12.87, -6.903, -15.82, -5.913, -15.82, -5.913, -14.83, -6.903, -14.83, 16.27, 0.9986, 16.27, 1.988, 14.79, 1.988, 14.79, 0.9986, 13.37, -11.86, 13.37, -10.87, 11.89, -10.87, 11.89, -11.86, -8.881, -15.82, -7.892, -15.82, -7.892, -14.83, -8.881, -14.83, 13.37, -10.87, 13.37, -9.884, 11.89, -9.884, 11.89, -10.87, 16.27, 1.988, 16.27, 2.977, 14.79, 2.977, 14.79, 1.988, -8.881, -13.84, -7.892, -13.84, -7.892, -12.85, -8.881, -12.85, 0.005156, 3.967, 0.005156, 4.956, -1.47, 4.956, -1.47, 3.967, 0.005156, 4.956, 0.005156, 5.945, -1.47, 5.945, -1.47, 4.956, -2.946, -15.82, -1.956, -15.82, -1.956, -14.83, -2.946, -14.83, 14.84, -11.86, 14.84, -10.87, 13.37, -10.87, 13.37, -11.86, 14.84, -10.87, 14.84, -9.884, 13.37, -9.884, 13.37, -10.87, 16.27, 2.977, 16.27, 3.967, 14.79, 3.967, 14.79, 2.977, 7.416, 0.9986, 7.416, 1.988, 5.941, 1.988, 5.941, 0.9986, -3.935, -16.81, -2.946, -16.81, -2.946, -15.82, -3.935, -15.82, 17.26, 15.82, 16.27, 15.82, 16.27, 14.35, 17.26, 14.35, -4.924, -14.83, -3.935, -14.83, -3.935, -13.84, -4.924, -13.84, -3.935, -14.83, -2.946, -14.83, -2.946, -13.84, -3.935, -13.84, -14.82, -11.86, -13.83, -11.86, -13.83, -10.87, -14.82, -10.87, -14.82, -12.85, -13.83, -12.85, -13.83, -11.86, -14.82, -11.86, -13.83, -12.85, -12.84, -12.85, -12.84, -11.86, -13.83, -11.86, 13.37, -3.948, 13.37, -2.959, 11.89, -2.959, 11.89, -3.948, 13.37, -2.959, 13.37, -1.969, 11.89, -1.969, 11.89, -2.959, 17.31, -15.33, 16.32, -15.33, 16.32, -16.81, 17.31, -16.81, 7.416, 1.988, 7.416, 2.977, 5.941, 2.977, 5.941, 1.988, 16.27, 4.956, 16.27, 5.945, 14.79, 5.945, 14.79, 4.956, 14.84, -3.948, 14.84, -2.959, 13.37, -2.959, 13.37, -3.948, -14.82, -15.82, -13.83, -15.82, -13.83, -14.83, -14.82, -14.83, 14.84, -2.959, 14.84, -1.969, 13.37, -1.969, 13.37, -2.959, 8.892, 8.913, 8.892, 9.902, 7.416, 9.902, 7.416, 8.913, 13.32, 0.009297, 13.32, 0.9986, 11.84, 0.9986, 11.84, 0.009297, 7.416, -0.98, 7.416, 0.009297, 5.941, 0.009296, 5.941, -0.98, 7.416, 0.009297, 7.416, 0.9986, 5.941, 0.9986, 5.941, 0.009296, 13.32, -0.98, 13.32, 0.009297, 11.84, 0.009297, 11.84, -0.98, 16.27, 7.924, 16.27, 8.913, 14.79, 8.913, 14.79, 7.924, -15.81, -14.83, -14.82, -14.83, -14.82, -13.84, -15.81, -13.84, -10.86, -15.82, -9.871, -15.82, -9.871, -14.83, -10.86, -14.83, 16.27, 9.902, 16.27, 10.89, 14.79, 10.89, 14.79, 9.902, 2.956, 5.945, 2.956, 6.934, 1.481, 6.934, 1.481, 5.945, -12.84, -15.82, -11.85, -15.82, -11.85, -14.83, -12.84, -14.83, 17.31, -13.86, 16.32, -13.86, 16.32, -15.33, 17.31, -15.33, 10.37, 0.009297, 10.37, 0.9986, 8.892, 0.9986, 8.892, 0.009297, 11.84, 2.977, 11.84, 3.967, 10.37, 3.967, 10.37, 2.977, -12.84, -14.83, -11.85, -14.83, -11.85, -13.84, -12.84, -13.84, -11.85, -14.83, -10.86, -14.83, -10.86, -13.84, -11.85, -13.84, 10.37, 0.9986, 10.37, 1.988, 8.892, 1.988, 8.892, 0.9986, -14.82, -4.937, -13.83, -4.937, -13.83, -3.948, -14.82, -3.948, -13.83, -4.937, -12.84, -4.937, -12.84, -3.948, -13.83, -3.948, 16.27, -0.98, 16.27, 0.009297, 14.79, 0.009297, 14.79, -0.98, 17.31, -12.38, 16.32, -12.38, 16.32, -13.86, 17.31, -13.86, -15.81, -4.937, -14.82, -4.937, -14.82, -3.948, -15.81, -3.948, 2.956, 6.934, 2.956, 7.924, 1.481, 7.924, 1.481, 6.934, 17.31, -10.91, 16.32, -10.91, 16.32, -12.38, 17.31, -12.38, -15.81, -2.959, -14.82, -2.959, -14.82, -1.969, -15.81, -1.969, -14.82, -7.905, -13.83, -7.905, -13.83, -6.916, -14.82, -6.916, 13.32, 3.967, 13.32, 4.956, 11.84, 4.956, 11.84, 3.967, 17.31, -9.398, 16.32, -9.398, 16.32, -10.87, 17.31, -10.87, 16.27, 10.89, 16.27, 11.88, 14.79, 11.88, 14.79, 10.89, 17.31, -7.922, 16.32, -7.922, 16.32, -9.398, 17.31, -9.398, 13.32, 4.956, 13.32, 5.945, 11.84, 5.945, 11.84, 4.956, -1.47, 11.88, -1.47, 12.87, -2.946, 12.87, -2.946, 11.88, 10.37, 1.988, 10.37, 2.977, 8.892, 2.977, 8.892, 1.988, -15.81, -6.916, -14.82, -6.916, -14.82, -5.927, -15.81, -5.927, -10.86, -7.905, -9.871, -7.905, -9.871, -6.916, -10.86, -6.916, -10.86, -8.894, -9.871, -8.894, -9.871, -7.905, -10.86, -7.905, -9.871, -8.894, -8.881, -8.894, -8.881, -7.905, -9.871, -7.905, -12.84, -7.905, -11.85, -7.905, -11.85, -6.916, -12.84, -6.916, 16.27, 12.87, 16.27, 13.86, 14.79, 13.86, 14.79, 12.87, 17.31, -6.447, 16.32, -6.447, 16.32, -7.922, 17.31, -7.922, -12.84, -5.927, -11.85, -5.927, -11.85, -4.937, -12.84, -4.937, -12.84, -6.916, -11.85, -6.916, -11.85, -5.927, -12.84, -5.927, 2.956, 9.902, 2.956, 10.89, 1.481, 10.89, 1.481, 9.902, -6.903, -3.948, -5.913, -3.948, -5.913, -2.959, -6.903, -2.959, -6.903, -4.937, -5.913, -4.937, -5.913, -3.948, -6.903, -3.948, 13.32, 8.913, 13.32, 9.902, 11.84, 9.902, 11.84, 8.913, -8.881, -3.948, -7.892, -3.948, -7.892, -2.959, -8.881, -2.959, -8.881, -4.937, -7.892, -4.937, -7.892, -3.948, -8.881, -3.948, 16.32, -15.82, 16.32, -14.83, 14.84, -14.83, 14.84, -15.82, 17.31, -4.972, 16.32, -4.972, 16.32, -6.447, 17.31, -6.447, 14.79, 0.9986, 14.79, 1.988, 13.32, 1.988, 13.32, 0.9986, 0.005156, 11.88, 0.005156, 12.87, -1.47, 12.87, -1.47, 11.88, 14.79, 0.009297, 14.79, 0.9986, 13.32, 0.9986, 13.32, 0.009297, 2.956, 7.924, 2.956, 8.913, 1.481, 8.913, 1.481, 7.924, 17.31, -3.462, 16.32, -3.462, 16.32, -4.937, 17.31, -4.937, -8.881, -7.905, -7.892, -7.905, -7.892, -6.916, -8.881, -6.916, -8.881, -8.894, -7.892, -8.894, -7.892, -7.905, -8.881, -7.905, -7.892, -8.894, -6.903, -8.894, -6.903, -7.905, -7.892, -7.905, -8.881, -5.927, -7.892, -5.927, -7.892, -4.937, -8.881, -4.937, -8.881, -6.916, -7.892, -6.916, -7.892, -5.927, -8.881, -5.927, -7.892, -6.916, -6.903, -6.916, -6.903, -5.927, -7.892, -5.927, -2.946, -7.905, -1.956, -7.905, -1.956, -6.916, -2.946, -6.916, -2.946, -8.894, -1.956, -8.894, -1.956, -7.905, -2.946, -7.905, 8.892, 3.967, 8.892, 4.956, 7.416, 4.956, 7.416, 3.967, 8.892, 1.988, 8.892, 2.977, 7.416, 2.977, 7.416, 1.988, -4.924, -8.894, -3.935, -8.894, -3.935, -7.905, -4.924, -7.905, 2.956, 2.977, 2.956, 3.967, 1.481, 3.967, 1.481, 2.977, -4.924, -5.927, -3.935, -5.927, -3.935, -4.937, -4.924, -4.937, -4.924, -6.916, -3.935, -6.916, -3.935, -5.927, -4.924, -5.927, 8.892, 4.956, 8.892, 5.945, 7.416, 5.945, 7.416, 4.956, -2.946, -5.927, -1.956, -5.927, -1.956, -4.937, -2.946, -4.937, 4.448, 8.913, 4.448, 9.902, 2.973, 9.902, 2.973, 8.913, 10.37, 9.902, 10.37, 10.89, 8.892, 10.89, 8.892, 9.902, -6.903, -5.927, -5.913, -5.927, -5.913, -4.937, -6.903, -4.937, 17.31, -1.987, 16.32, -1.987, 16.32, -3.462, 17.31, -3.462, -5.913, -6.916, -4.924, -6.916, -4.924, -5.927, -5.913, -5.927, 14.79, 3.967, 14.79, 4.956, 13.32, 4.956, 13.32, 3.967, -14.82, 16.32, -15.81, 16.32, -15.81, 14.85, -14.82, 14.85, -5.913, -2.959, -4.924, -2.959, -4.924, -1.969, -5.913, -1.969, -10.86, -5.927, -9.871, -5.927, -9.871, -4.937, -10.86, -4.937, -10.86, -6.916, -9.871, -6.916, -9.871, -5.927, -10.86, -5.927, 11.84, 0.9986, 11.84, 1.988, 10.37, 1.988, 10.37, 0.9986, 11.84, 6.934, 11.84, 7.924, 10.37, 7.924, 10.37, 6.934, 14.79, 1.988, 14.79, 2.977, 13.32, 2.977, 13.32, 1.988, -13.83, -6.916, -12.84, -6.916, -12.84, -5.927, -13.83, -5.927, -14.82, -1.969, -13.83, -1.969, -13.83, -0.98, -14.82, -0.98, -14.82, -2.959, -13.83, -2.959, -13.83, -1.969, -14.82, -1.969, 13.32, 11.88, 13.32, 12.87, 11.84, 12.87, 11.84, 11.88, -10.86, -13.84, -9.871, -13.84, -9.871, -12.85, -10.86, -12.85, -10.86, -14.83, -9.871, -14.83, -9.871, -13.84, -10.86, -13.84, -9.871, -14.83, -8.881, -14.83, -8.881, -13.84, -9.871, -13.84, -1.47, 1.988, -1.47, 2.977, -2.946, 2.977, -2.946, 1.988, -14.82, -14.83, -13.83, -14.83, -13.83, -13.84, -14.82, -13.84, 10.37, 5.945, 10.37, 6.934, 8.892, 6.934, 8.892, 5.945, -14.82, -9.884, -13.83, -9.884, -13.83, -8.894, -14.82, -8.894, -14.82, -10.87, -13.83, -10.87, -13.83, -9.884, -14.82, -9.884, 13.37, -13.84, 13.37, -12.85, 11.89, -12.85, 11.89, -13.84, -13.83, 16.32, -14.82, 16.32, -14.82, 14.85, -13.83, 14.85, -2.946, -14.83, -1.956, -14.83, -1.956, -13.84, -2.946, -13.84, 8.892, 11.88, 8.892, 12.87, 7.416, 12.87, 7.416, 11.88, 16.32, -14.83, 16.32, -13.84, 14.84, -13.84, 14.84, -14.83, -6.903, -14.83, -5.913, -14.83, -5.913, -13.84, -6.903, -13.84, -5.913, -14.83, -4.924, -14.83, -4.924, -13.84, -5.913, -13.84, -6.903, -9.884, -5.913, -9.884, -5.913, -8.894, -6.903, -8.894, 0.005156, 1.988, 0.005156, 2.977, -1.47, 2.977, -1.47, 1.988, 0.005156, 12.87, 0.005156, 13.86, -1.47, 13.86, -1.47, 12.87, -2.946, -9.884, -1.956, -9.884, -1.956, -8.894, -2.946, -8.894, -2.946, -10.87, -1.956, -10.87, -1.956, -9.884, -2.946, -9.884, 14.84, -13.84, 14.84, -12.85, 13.37, -12.85, 13.37, -13.84, -10.86, -9.884, -9.871, -9.884, -9.871, -8.894, -10.86, -8.894, -10.86, -10.87, -9.871, -10.87, -9.871, -9.884, -10.86, -9.884, -9.871, -10.87, -8.881, -10.87, -8.881, -9.884, -9.871, -9.884, -12.84, 16.32, -13.83, 16.32, -13.83, 14.85, -12.84, 14.85, -11.85, 16.32, -12.84, 16.32, -12.84, 14.85, -11.85, 14.85, -9.871, -2.959, -8.881, -2.959, -8.881, -1.969, -9.871, -1.969, 10.37, 4.956, 10.37, 5.945, 8.892, 5.945, 8.892, 4.956, -2.946, -2.959, -1.956, -2.959, -1.956, -1.969, -2.946, -1.969, -1.47, 9.902, -1.47, 10.89, -2.946, 10.89, -2.946, 9.902, 10.9, -1.969, 11.89, -1.969, 11.89, -0.98, 10.9, -0.98, 2.99, -1.969, 3.98, -1.969, 3.98, -0.98, 2.99, -0.98, 4.448, 10.89, 4.448, 9.902, 5.438, 9.902, 5.438, 10.89, 10.9, -9.884, 11.89, -9.884, 11.89, -8.894, 10.9, -8.894, 5.438, 6.934, 5.438, 5.945, 6.427, 5.945, 6.427, 6.934, 10.9, -13.84, 11.89, -13.84, 11.89, -12.85, 10.9, -12.85, -12.84, 1.988, -11.85, 1.988, -11.85, 2.977, -12.84, 2.977, 4.952, 1.988, 5.941, 1.988, 5.941, 2.977, 4.952, 2.977, -0.9669, -1.969, 0.02237, -1.969, 0.02237, -0.98, -0.9669, -0.98, -12.84, 9.902, -11.85, 9.902, -11.85, 10.89, -12.84, 10.89, 1.984, 0.9986, 2.973, 0.9986, 2.973, 1.988, 1.984, 1.988, 6.948, -1.969, 7.937, -1.969, 7.937, -0.98, 6.948, -0.98, 2.973, 1.988, 2.973, 0.9986, 3.962, 0.9986, 3.962, 1.988, 10.9, -5.927, 11.89, -5.927, 11.89, -4.937, 10.9, -4.937, 10.9, -7.905, 11.89, -7.905, 11.89, -6.916, 10.9, -6.916, 4.448, 10.89, 5.438, 10.89, 5.438, 11.88, 4.448, 11.88, 4.969, -1.969, 5.958, -1.969, 5.958, -0.98, 4.969, -0.98, 0.005157, 0.9986, 0.9945, 0.9986, 0.9945, 1.988, 0.005157, 1.988, 1.984, -0.98, 2.973, -0.98, 2.973, 0.009297, 1.984, 0.009297, -14.82, 9.902, -13.83, 9.902, -13.83, 10.89, -14.82, 10.89, -14.82, 13.86, -13.83, 13.86, -13.83, 14.85, -14.82, 14.85, -0.9669, -3.948, 0.02237, -3.948, 0.02237, -2.959, -0.9669, -2.959, -10.86, 0.009297, -9.871, 0.009297, -9.871, 0.9986, -10.86, 0.9986, -14.82, 1.988, -13.83, 1.988, -13.83, 2.977, -14.82, 2.977, 4.448, 12.87, 5.438, 12.87, 5.438, 13.86, 4.448, 13.86, 10.9, -15.82, 11.89, -15.82, 11.89, -14.83, 10.9, -14.83, 2.973, 5.945, 2.973, 4.956, 3.962, 4.956, 3.962, 5.945, 0.005157, 13.86, 0.9945, 13.86, 0.9945, 14.85, 0.005157, 14.85, 10.9, -11.86, 11.89, -11.86, 11.89, -10.87, 10.9, -10.87, 0.9945, 13.86, 1.984, 13.86, 1.984, 14.85, 0.9945, 14.85, 4.952, 3.967, 5.941, 3.967, 5.941, 4.956, 4.952, 4.956, 1.012, -1.969, 2.001, -1.969, 2.001, -0.98, 1.012, -0.98, 8.926, -1.969, 9.915, -1.969, 9.915, -0.98, 8.926, -0.98, 4.952, 0.009296, 4.952, -0.98, 5.941, -0.98, 5.941, 0.009296, 10.9, -3.948, 11.89, -3.948, 11.89, -2.959, 10.9, -2.959, 10.9, -4.937, 11.89, -4.937, 11.89, -3.948, 10.9, -3.948, 3.962, 0.9986, 3.962, 0.009296, 4.952, 0.009296, 4.952, 0.9986, 3.962, 0.009296, 3.962, -0.98, 4.952, -0.98, 4.952, 0.009296, 7.937, -1.969, 8.926, -1.969, 8.926, -0.98, 7.937, -0.98, 0.9945, 1.988, 1.984, 1.988, 1.984, 2.977, 0.9945, 2.977, 1.984, 1.988, 2.973, 1.988, 2.973, 2.977, 1.984, 2.977, 0.005157, 1.988, 0.9945, 1.988, 0.9945, 2.977, 0.005157, 2.977, 0.02237, -1.969, 1.012, -1.969, 1.012, -0.98, 0.02237, -0.98, 1.012, -2.959, 2.001, -2.959, 2.001, -1.969, 1.012, -1.969, 4.952, 2.977, 5.941, 2.977, 5.941, 3.967, 4.952, 3.967, -11.85, 2.977, -10.86, 2.977, -10.86, 3.967, -11.85, 3.967, 0.9945, 14.85, 1.984, 14.85, 1.984, 15.84, 0.9945, 15.84, 9.915, -12.85, 10.9, -12.85, 10.9, -11.86, 9.915, -11.86, 10.9, -12.85, 11.89, -12.85, 11.89, -11.86, 10.9, -11.86, 3.962, 2.977, 3.962, 1.988, 4.952, 1.988, 4.952, 2.977, 6.427, 6.934, 6.427, 5.945, 7.416, 5.945, 7.416, 6.934, 4.448, 9.902, 4.448, 8.913, 5.438, 8.913, 5.438, 9.902, 3.962, 5.945, 3.962, 4.956, 4.952, 4.956, 4.952, 5.945, -5.913, -0.98, -4.924, -0.98, -4.924, 0.009297, -5.913, 0.009297, -4.924, -0.98, -3.935, -0.98, -3.935, 0.009297, -4.924, 0.009297, -7.892, -0.98, -6.903, -0.98, -6.903, 0.009297, -7.892, 0.009297, -6.903, -0.98, -5.913, -0.98, -5.913, 0.009297, -6.903, 0.009297, 1.984, 15.84, 1.984, 14.85, 2.973, 14.85, 2.973, 15.84, 1.984, 14.85, 1.984, 13.86, 2.973, 13.86, 2.973, 14.85, 9.915, -16.81, 10.9, -16.81, 10.9, -15.82, 9.915, -15.82, 10.9, -16.81, 11.89, -16.81, 11.89, -15.82, 10.9, -15.82, -3.935, 0.009297, -2.946, 0.009297, -2.946, 0.9986, -3.935, 0.9986, -3.935, -0.98, -2.946, -0.98, -2.946, 0.009297, -3.935, 0.009297, 5.438, 5.945, 5.438, 4.956, 6.427, 4.956, 6.427, 5.945, -15.81, 3.967, -14.82, 3.967, -14.82, 4.956, -15.81, 4.956, -15.81, 2.977, -14.82, 2.977, -14.82, 3.967, -15.81, 3.967, -14.82, 2.977, -13.83, 2.977, -13.83, 3.967, -14.82, 3.967, -15.81, 5.945, -14.82, 5.945, -14.82, 6.934, -15.81, 6.934, -15.81, 4.956, -14.82, 4.956, -14.82, 5.945, -15.81, 5.945, -14.82, 4.956, -13.83, 4.956, -13.83, 5.945, -14.82, 5.945, -13.83, -0.98, -12.84, -0.98, -12.84, 0.009297, -13.83, 0.009297, -12.84, -0.98, -11.85, -0.98, -11.85, 0.009297, -12.84, 0.009297, -15.81, 0.009297, -14.82, 0.009297, -14.82, 0.9986, -15.81, 0.9986, -15.81, -0.98, -14.82, -0.98, -14.82, 0.009297, -15.81, 0.009297, -14.82, -0.98, -13.83, -0.98, -13.83, 0.009297, -14.82, 0.009297, -15.81, 1.988, -14.82, 1.988, -14.82, 2.977, -15.81, 2.977, -15.81, 0.9986, -14.82, 0.9986, -14.82, 1.988, -15.81, 1.988, -9.871, -0.98, -8.881, -0.98, -8.881, 0.009297, -9.871, 0.009297, -8.881, -0.98, -7.892, -0.98, -7.892, 0.009297, -8.881, 0.009297, -11.85, -0.98, -10.86, -0.98, -10.86, 0.009297, -11.85, 0.009297, -10.86, -0.98, -9.871, -0.98, -9.871, 0.009297, -10.86, 0.009297, -11.85, 1.988, -10.86, 1.988, -10.86, 2.977, -11.85, 2.977, -1.956, -3.948, -0.9669, -3.948, -0.9669, -2.959, -1.956, -2.959, -15.81, 11.88, -14.82, 11.88, -14.82, 12.87, -15.81, 12.87, -15.81, 10.89, -14.82, 10.89, -14.82, 11.88, -15.81, 11.88, -15.81, 13.86, -14.82, 13.86, -14.82, 14.85, -15.81, 14.85, -15.81, 12.87, -14.82, 12.87, -14.82, 13.86, -15.81, 13.86, -13.83, 6.934, -12.84, 6.934, -12.84, 7.924, -13.83, 7.924, -12.84, 6.934, -11.85, 6.934, -11.85, 7.924, -12.84, 7.924, -15.81, 7.924, -14.82, 7.924, -14.82, 8.913, -15.81, 8.913, -15.81, 6.934, -14.82, 6.934, -14.82, 7.924, -15.81, 7.924, -14.82, 6.934, -13.83, 6.934, -13.83, 7.924, -14.82, 7.924, -15.81, 9.902, -14.82, 9.902, -14.82, 10.89, -15.81, 10.89, -15.81, 8.913, -14.82, 8.913, -14.82, 9.902, -15.81, 9.902, -11.85, 6.934, -10.86, 6.934, -10.86, 7.924, -11.85, 7.924, -10.86, 6.934, -9.871, 6.934, -9.871, 7.924, -10.86, 7.924, 0.005157, 0.009297, 0.9945, 0.009297, 0.9945, 0.9986, 0.005157, 0.9986, 3.962, 1.988, 3.962, 0.9986, 4.952, 0.9986, 4.952, 1.988, 4.448, 11.88, 5.438, 11.88, 5.438, 12.87, 4.448, 12.87, 3.98, -1.969, 4.969, -1.969, 4.969, -0.98, 3.98, -0.98, 3.98, -2.959, 4.969, -2.959, 4.969, -1.969, 3.98, -1.969, 4.969, -2.959, 5.958, -2.959, 5.958, -1.969, 4.969, -1.969, 2.973, 6.934, 3.962, 6.934, 3.962, 7.924, 2.973, 7.924, 2.973, 5.945, 3.962, 5.945, 3.962, 6.934, 2.973, 6.934, 3.962, 5.945, 4.952, 5.945, 4.952, 6.934, 3.962, 6.934, 10.9, -8.894, 11.89, -8.894, 11.89, -7.905, 10.9, -7.905, 16.32, -1.987, 17.31, -1.987, 17.31, -0.9972, 16.32, -0.9972, 0.005157, 14.85, 0.9945, 14.85, 0.9945, 15.84, 0.005157, 15.84, 8.926, -6.916, 9.915, -6.916, 9.915, -5.927, 8.926, -5.927, 9.915, -6.916, 10.9, -6.916, 10.9, -5.927, 9.915, -5.927, 10.9, -6.916, 11.89, -6.916, 11.89, -5.927, 10.9, -5.927, 2.973, 7.924, 3.962, 7.924, 3.962, 8.913, 2.973, 8.913, 5.958, -1.969, 6.948, -1.969, 6.948, -0.98, 5.958, -0.98, 5.958, -2.959, 6.948, -2.959, 6.948, -1.969, 5.958, -1.969, 1.984, 0.009297, 2.973, 0.009297, 2.973, 0.9986, 1.984, 0.9986, -13.83, 9.902, -12.84, 9.902, -12.84, 10.89, -13.83, 10.89, -13.83, 8.913, -12.84, 8.913, -12.84, 9.902, -13.83, 9.902, -0.9669, -2.959, 0.02237, -2.959, 0.02237, -1.969, -0.9669, -1.969, -13.83, 1.988, -12.84, 1.988, -12.84, 2.977, -13.83, 2.977, -12.84, 0.9986, -11.85, 0.9986, -11.85, 1.988, -12.84, 1.988, 4.448, 13.86, 5.438, 13.86, 5.438, 14.85, 4.448, 14.85, 9.915, -13.84, 10.9, -13.84, 10.9, -12.85, 9.915, -12.85, 10.9, -14.83, 11.89, -14.83, 11.89, -13.84, 10.9, -13.84, 5.438, 7.924, 5.438, 6.934, 6.427, 6.934, 6.427, 7.924, 3.962, 4.956, 3.962, 3.967, 4.952, 3.967, 4.952, 4.956, 3.962, 3.967, 3.962, 2.977, 4.952, 2.977, 4.952, 3.967, 10.9, -10.87, 11.89, -10.87, 11.89, -9.884, 10.9, -9.884, 2.001, -1.969, 2.99, -1.969, 2.99, -0.98, 2.001, -0.98, 2.001, -2.959, 2.99, -2.959, 2.99, -1.969, 2.001, -1.969, 9.915, -1.969, 10.9, -1.969, 10.9, -0.98, 9.915, -0.98, 10.9, -2.959, 11.89, -2.959, 11.89, -1.969, 10.9, -1.969, 11.84, 9.902, 11.84, 10.89, 10.37, 10.89, 10.37, 9.902, -10.86, 16.32, -11.85, 16.32, -11.85, 14.85, -10.86, 14.85, 16.32, -12.85, 16.32, -11.86, 14.84, -11.86, 14.84, -12.85, -9.871, 16.32, -10.86, 16.32, -10.86, 14.85, -9.871, 14.85, 1.481, 11.88, 1.481, 12.87, 0.005157, 12.87, 0.005157, 11.88, -8.881, 16.32, -9.871, 16.32, -9.871, 14.85, -8.881, 14.85, -7.892, 16.32, -8.881, 16.32, -8.881, 14.85, -7.892, 14.85, 13.32, 5.945, 13.32, 6.934, 11.84, 6.934, 11.84, 5.945, -6.903, 16.32, -7.892, 16.32, -7.892, 14.85, -6.903, 14.85, 16.27, 11.88, 16.27, 12.87, 14.79, 12.87, 14.79, 11.88, 16.32, -9.884, 16.32, -8.894, 14.84, -8.894, 14.84, -9.884, 16.32, -10.87, 16.32, -9.884, 14.84, -9.884, 14.84, -10.87, 8.892, 9.902, 8.892, 10.89, 7.416, 10.89, 7.416, 9.902, -5.913, 16.32, -6.903, 16.32, -6.903, 14.85, -5.913, 14.85, 13.32, 6.934, 13.32, 7.924, 11.84, 7.924, 11.84, 6.934, 14.79, 6.934, 14.79, 7.924, 13.32, 7.924, 13.32, 6.934, 8.892, 10.89, 8.892, 11.88, 7.416, 11.88, 7.416, 10.89, -4.924, 16.32, -5.913, 16.32, -5.913, 14.85, -4.924, 14.85, -3.935, 16.32, -4.924, 16.32, -4.924, 14.85, -3.935, 14.85, 16.32, -7.905, 16.32, -6.916, 14.84, -6.916, 14.84, -7.905, 16.32, -8.894, 16.32, -7.905, 14.84, -7.905, 14.84, -8.894, -2.946, 16.32, -3.935, 16.32, -3.935, 14.85, -2.946, 14.85, 1.481, 9.902, 1.481, 10.89, 0.005157, 10.89, 0.005157, 9.902, 16.27, 8.913, 16.27, 9.902, 14.79, 9.902, 14.79, 8.913, 11.84, 5.945, 11.84, 6.934, 10.37, 6.934, 10.37, 5.945, 11.84, 4.956, 11.84, 5.945, 10.37, 5.945, 10.37, 4.956, 10.37, 6.934, 10.37, 7.924, 8.892, 7.924, 8.892, 6.934, 1.481, 8.913, 1.481, 9.902, 0.005157, 9.902, 0.005157, 8.913, 5.438, 16.32, 4.448, 16.32, 4.448, 14.85, 5.438, 14.85, 10.37, 2.977, 10.37, 3.967, 8.892, 3.967, 8.892, 2.977, 16.32, -6.916, 16.32, -5.927, 14.84, -5.927, 14.84, -6.916, 10.37, 3.967, 10.37, 4.956, 8.892, 4.956, 8.892, 3.967, 16.27, 6.934, 16.27, 7.924, 14.79, 7.924, 14.79, 6.934, 12.83, 16.32, 11.84, 16.32, 11.84, 14.85, 12.83, 14.85, 13.82, 16.32, 12.83, 16.32, 12.83, 14.85, 13.82, 14.85, 1.481, 10.89, 1.481, 11.88, 0.005157, 11.88, 0.005157, 10.89, 13.32, 0.9986, 13.32, 1.988, 11.84, 1.988, 11.84, 0.9986, 11.84, 7.924, 11.84, 8.913, 10.37, 8.913, 10.37, 7.924, 14.84, -4.937, 14.84, -3.948, 13.37, -3.948, 13.37, -4.937, 14.81, 16.32, 13.82, 16.32, 13.82, 14.85, 14.81, 14.85, 16.32, -5.927, 16.32, -4.937, 14.84, -4.937, 14.84, -5.927, 11.84, 8.913, 11.84, 9.902, 10.37, 9.902, 10.37, 8.913, 0.005155, 10.89, 0.005155, 11.88, -1.47, 11.88, -1.47, 10.89, 13.37, -4.937, 13.37, -3.948, 11.89, -3.948, 11.89, -4.937, 15.8, 16.32, 14.81, 16.32, 14.81, 14.85, 15.8, 14.85, 3.962, 16.81, 2.973, 16.81, 2.973, 15.33, 3.962, 15.33, 16.32, -4.937, 16.32, -3.948, 14.84, -3.948, 14.84, -4.937, -1.47, 10.89, -1.47, 11.88, -2.946, 11.88, -2.946, 10.89, 16.32, -13.84, 16.32, -12.85, 14.84, -12.85, 14.84, -13.84, 16.32, -2.959, 16.32, -1.969, 14.84, -1.969, 14.84, -2.959, 13.32, 1.988, 13.32, 2.977, 11.84, 2.977, 11.84, 1.988, 14.84, -12.85, 14.84, -11.86, 13.37, -11.86, 13.37, -12.85, 16.32, -16.81, 16.32, -15.82, 14.84, -15.82, 14.84, -16.81, 16.32, -1.969, 16.32, -0.98, 14.84, -0.98, 14.84, -1.969, 0.005156, 2.977, 0.005156, 3.967, -1.47, 3.967, -1.47, 2.977, 14.79, 2.977, 14.79, 3.967, 13.32, 3.967, 13.32, 2.977, 7.416, 3.967, 7.416, 4.956, 5.941, 4.956, 5.941, 3.967, 13.32, 2.977, 13.32, 3.967, 11.84, 3.967, 11.84, 2.977, 13.37, -12.85, 13.37, -11.86, 11.89, -11.86, 11.89, -12.85, 7.416, 2.977, 7.416, 3.967, 5.941, 3.967, 5.941, 2.977, -1.47, 2.977, -1.47, 3.967, -2.946, 3.967, -2.946, 2.977, 14.79, 9.902, 14.79, 10.89, 13.32, 10.89, 13.32, 9.902, 6.427, 16.81, 5.438, 16.81, 5.438, 15.33, 6.427, 15.33, 11.84, 1.988, 11.84, 2.977, 10.37, 2.977, 10.37, 1.988, 4.448, 9.902, 4.448, 10.89, 2.973, 10.89, 2.973, 9.902, 1.481, 7.924, 1.481, 8.913, 0.005157, 8.913, 0.005157, 7.924, 10.37, 7.924, 10.37, 8.913, 8.892, 8.913, 8.892, 7.924, 8.892, 0.9986, 8.892, 1.988, 7.416, 1.988, 7.416, 0.9986, 13.32, 7.924, 13.32, 8.913, 11.84, 8.913, 11.84, 7.924, 16.27, 1.988, 16.27, 2.977, 14.79, 2.977, 14.79, 1.988, 10.37, 8.913, 10.37, 9.902, 8.892, 9.902, 8.892, 8.913, 14.79, 11.88, 14.79, 12.87, 13.32, 12.87, 13.32, 11.88, 13.32, 9.902, 13.32, 10.89, 11.84, 10.89, 11.84, 9.902, 2.956, 10.89, 2.956, 11.88, 1.481, 11.88, 1.481, 10.89, 14.84, -8.894, 14.84, -7.905, 13.37, -7.905, 13.37, -8.894, -1.47, 12.87, -1.47, 13.86, -2.946, 13.86, -2.946, 12.87, 7.902, 16.81, 6.913, 16.81, 6.913, 15.33, 7.902, 15.33, 0.005156, 6.934, 0.005156, 7.924, -1.47, 7.924, -1.47, 6.934, 16.32, -3.948, 16.32, -2.959, 14.84, -2.959, 14.84, -3.948, 8.892, 16.81, 7.902, 16.81, 7.902, 15.33, 8.892, 15.33, 6.913, 11.88, 6.913, 12.87, 5.438, 12.87, 5.438, 11.88, 13.37, -8.894, 13.37, -7.905, 11.89, -7.905, 11.89, -8.894, 6.913, 10.89, 6.913, 11.88, 5.438, 11.88, 5.438, 10.89, -1.47, 6.934, -1.47, 7.924, -2.946, 7.924, -2.946, 6.934, 14.84, -16.81, 14.84, -15.82, 13.37, -15.82, 13.37, -16.81, 4.448, 11.88, 4.448, 12.87, 2.973, 12.87, 2.973, 11.88, 14.79, -0.98, 14.79, 0.009297, 13.32, 0.009297, 13.32, -0.98, 0.005156, -0.98, 0.005156, 0.009296, -1.47, 0.009296, -1.47, -0.98, -1.47, 13.86, -1.47, 14.85, -2.946, 14.85, -2.946, 13.86, 13.37, -16.81, 13.37, -15.82, 11.89, -15.82, 11.89, -16.81, 9.881, 16.81, 8.892, 16.81, 8.892, 15.33, 9.881, 15.33, -1.47, 14.85, -1.47, 15.84, -2.946, 15.84, -2.946, 14.85, 6.913, 12.87, 6.913, 13.86, 5.438, 13.86, 5.438, 12.87, -1.47, -0.98, -1.47, 0.009296, -2.946, 0.009296, -2.946, -0.98, 10.87, 16.81, 9.881, 16.81, 9.881, 15.33, 10.87, 15.33, 10.37, 11.88, 10.37, 12.87, 8.892, 12.87, 8.892, 11.88, 18.25, 0.4953, 17.26, 0.4953, 17.26, -0.98, 18.25, -0.98, 14.79, 12.87, 14.79, 13.86, 13.32, 13.86, 13.32, 12.87, 10.37, 10.89, 10.37, 11.88, 8.892, 11.88, 8.892, 10.89, 18.25, 1.971, 17.26, 1.971, 17.26, 0.4953, 18.25, 0.4953, 18.25, 3.446, 17.26, 3.446, 17.26, 1.971, 18.25, 1.971, 18.25, 4.921, 17.26, 4.921, 17.26, 3.446, 18.25, 3.446, 18.25, 6.397, 17.26, 6.397, 17.26, 4.921, 18.25, 4.921, -8.881, -8.894, -9.871, -8.894, -9.871, -10.37, -8.881, -10.37, 18.25, 7.907, 17.26, 7.907, 17.26, 6.431, 18.25, 6.431, 14.79, 7.924, 14.79, 8.913, 13.32, 8.913, 13.32, 7.924, 16.27, 13.86, 16.27, 14.85, 14.79, 14.85, 14.79, 13.86, 14.84, -1.969, 14.84, -0.98, 13.37, -0.98, 13.37, -1.969, 10.37, 12.87, 10.37, 13.86, 8.892, 13.86, 8.892, 12.87, 14.79, 8.913, 14.79, 9.902, 13.32, 9.902, 13.32, 8.913, 18.25, 9.382, 17.26, 9.382, 17.26, 7.907, 18.25, 7.907, 6.913, 7.924, 6.913, 8.913, 5.438, 8.913, 5.438, 7.924, 16.27, 5.945, 16.27, 6.934, 14.79, 6.934, 14.79, 5.945, 6.913, 8.913, 6.913, 9.902, 5.438, 9.902, 5.438, 8.913, 13.37, -1.969, 13.37, -0.98, 11.89, -0.98, 11.89, -1.969, 18.25, 10.86, 17.26, 10.86, 17.26, 9.382, 18.25, 9.382, 16.27, 3.967, 16.27, 4.956, 14.79, 4.956, 14.79, 3.967, 11.84, 11.88, 11.84, 12.87, 10.37, 12.87, 10.37, 11.88, 14.79, 4.956, 14.79, 5.945, 13.32, 5.945, 13.32, 4.956, 14.84, -9.884, 14.84, -8.894, 13.37, -8.894, 13.37, -9.884, 2.956, 11.88, 2.956, 12.87, 1.481, 12.87, 1.481, 11.88, 2.956, 4.956, 2.956, 5.945, 1.481, 5.945, 1.481, 4.956, 0.005156, 5.945, 0.005156, 6.934, -1.47, 6.934, -1.47, 5.945, 8.892, 6.934, 8.892, 7.924, 7.416, 7.924, 7.416, 6.934, 11.84, 12.87, 11.84, 13.86, 10.37, 13.86, 10.37, 12.87, 14.79, 5.945, 14.79, 6.934, 13.32, 6.934, 13.32, 5.945, 2.956, 3.967, 2.956, 4.956, 1.481, 4.956, 1.481, 3.967, 13.37, -9.884, 13.37, -8.894, 11.89, -8.894, 11.89, -9.884, 8.892, 5.945, 8.892, 6.934, 7.416, 6.934, 7.416, 5.945, 2.956, 12.87, 2.956, 13.86, 1.481, 13.86, 1.481, 12.87, 1.481, 4.956, 1.481, 5.945, 0.005157, 5.945, 0.005158, 4.956, -1.47, 5.945, -1.47, 6.934, -2.946, 6.934, -2.946, 5.945, 0.005156, 13.86, 0.005156, 14.85, -1.47, 14.85, -1.47, 13.86, 1.481, 5.945, 1.481, 6.934, 0.005157, 6.934, 0.005157, 5.945, 11.84, 10.89, 11.84, 11.88, 10.37, 11.88, 10.37, 10.89, 11.84, 3.967, 11.84, 4.956, 10.37, 4.956, 10.37, 3.967, 8.892, 7.924, 8.892, 8.913, 7.416, 8.913, 7.416, 7.924, 18.25, 12.84, 17.26, 12.84, 17.26, 11.36, 18.25, 11.36, 18.25, 14.35, 17.26, 14.35, 17.26, 12.87, 18.25, 12.87, -7.892, -8.894, -8.881, -8.894, -8.881, -10.37, -7.892, -10.37, 1.481, 6.934, 1.481, 7.924, 0.005157, 7.924, 0.005157, 6.934, 16.32, -11.86, 16.32, -10.87, 14.84, -10.87, 14.84, -11.86, 14.84, -5.927, 14.84, -4.937, 13.37, -4.937, 13.37, -5.927, 0.005156, 14.85, 0.005156, 15.84, -1.47, 15.84, -1.47, 14.85, 18.25, 15.82, 17.26, 15.82, 17.26, 14.35, 18.25, 14.35, 0.005155, 9.902, 0.005155, 10.89, -1.47, 10.89, -1.47, 9.902, 18.3, -15.33, 17.31, -15.33, 17.31, -16.81, 18.3, -16.81, 18.3, -13.86, 17.31, -13.86, 17.31, -15.33, 18.3, -15.33, 10.37, -0.98, 10.37, 0.009297, 8.892, 0.009297, 8.892, -0.98, 13.37, -5.927, 13.37, -4.937, 11.89, -4.937, 11.89, -5.927, 18.3, -12.38, 17.31, -12.38, 17.31, -13.86, 18.3, -13.86])
me_plane.update()

# ---- objects
ob_light = bpy.data.objects.new('Light', light_light)
ob_camera = bpy.data.objects.new('Camera', cam_camera)
ob_plane = bpy.data.objects.new('Plane', me_plane)

# ---- transforms, parenting, visibility, modifiers, constraints
ob_light.location = (4.076, 1.005, 5.904)
ob_light.rotation_euler = (0.6503, 0.05522, 1.866)
ob_light.lock_rotations_4d = False
ob_light.empty_display_type = 'ARROWS'
ob_light.color = (0.0, 0.0, 0.0, 0.0)
ob_light.lineart.crease_threshold = 0.0
ob_camera.location = (7.359, -6.926, 4.958)
ob_camera.rotation_euler = (1.109, 0.0, 0.8149)
ob_camera.lock_rotations_4d = False
ob_camera.empty_display_type = 'ARROWS'
ob_camera.color = (0.0, 0.0, 0.0, 0.0)
ob_camera.display_type = 'WIRE'
ob_camera.lineart.crease_threshold = 0.0
ob_plane.location = (0.0, 0.0, 0.0)

# ---- collection membership
col_collection.objects.link(ob_light)
col_collection.objects.link(ob_camera)
col_collection.objects.link(ob_plane)

# ---- scene / render settings (as saved in the file)
scene.camera = ob_camera
scene.frame_start = 1; scene.frame_end = 250; scene.frame_set(1)
scene.render.engine = 'BLENDER_EEVEE_NEXT'
bpy.context.view_layer.update()
